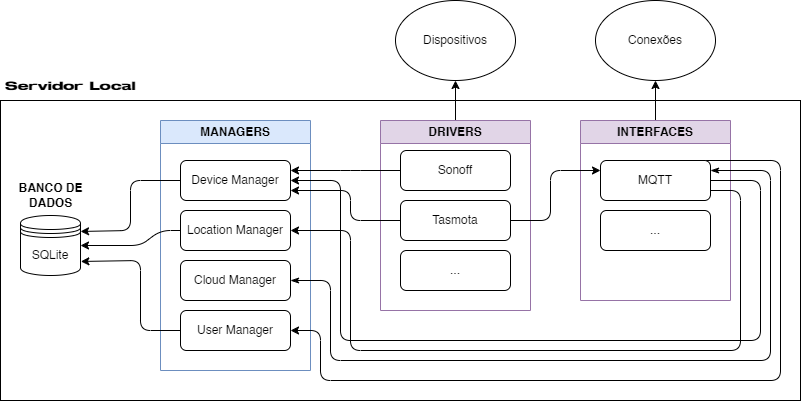

The diagram above was exported from draw.io. Its source (the exported page's mxGraphModel, read from the mxfile embedded in the PNG):
<mxGraphModel dx="1199" dy="787" grid="1" gridSize="10" guides="1" tooltips="1" connect="1" arrows="1" fold="1" page="1" pageScale="1" pageWidth="980" pageHeight="690" math="0" shadow="0">
  <root>
    <mxCell id="0" />
    <mxCell id="1" parent="0" />
    <mxCell id="36" value="" style="rounded=0;whiteSpace=wrap;html=1;" vertex="1" parent="1">
      <mxGeometry x="80" y="260" width="800" height="300" as="geometry" />
    </mxCell>
    <mxCell id="2" value="MANAGERS" style="swimlane;whiteSpace=wrap;html=1;fillColor=#dae8fc;strokeColor=#6c8ebf;" vertex="1" parent="1">
      <mxGeometry x="240" y="280" width="150" height="250" as="geometry" />
    </mxCell>
    <mxCell id="5" value="Location Manager" style="rounded=1;whiteSpace=wrap;html=1;" vertex="1" parent="2">
      <mxGeometry x="20" y="90" width="110" height="40" as="geometry" />
    </mxCell>
    <mxCell id="4" value="Device Manager" style="rounded=1;whiteSpace=wrap;html=1;" vertex="1" parent="2">
      <mxGeometry x="20" y="40" width="110" height="40" as="geometry" />
    </mxCell>
    <mxCell id="3" value="Cloud Manager" style="rounded=1;whiteSpace=wrap;html=1;" vertex="1" parent="2">
      <mxGeometry x="20" y="140" width="110" height="40" as="geometry" />
    </mxCell>
    <mxCell id="6" value="User Manager" style="rounded=1;whiteSpace=wrap;html=1;" vertex="1" parent="2">
      <mxGeometry x="20" y="190" width="110" height="40" as="geometry" />
    </mxCell>
    <mxCell id="7" value="SQLite" style="shape=datastore;whiteSpace=wrap;html=1;" vertex="1" parent="1">
      <mxGeometry x="100" y="375" width="60" height="60" as="geometry" />
    </mxCell>
    <mxCell id="34" style="edgeStyle=none;html=1;" edge="1" parent="1" source="8" target="32">
      <mxGeometry relative="1" as="geometry" />
    </mxCell>
    <mxCell id="8" value="INTERFACES" style="swimlane;whiteSpace=wrap;html=1;fillColor=#e1d5e7;strokeColor=#9673a6;" vertex="1" parent="1">
      <mxGeometry x="660" y="280" width="150" height="180" as="geometry" />
    </mxCell>
    <mxCell id="10" value="MQTT" style="rounded=1;whiteSpace=wrap;html=1;" vertex="1" parent="8">
      <mxGeometry x="20" y="40" width="110" height="40" as="geometry" />
    </mxCell>
    <mxCell id="30" value="..." style="rounded=1;whiteSpace=wrap;html=1;" vertex="1" parent="8">
      <mxGeometry x="20" y="90" width="110" height="40" as="geometry" />
    </mxCell>
    <mxCell id="35" style="edgeStyle=none;html=1;" edge="1" parent="1" source="14" target="33">
      <mxGeometry relative="1" as="geometry" />
    </mxCell>
    <mxCell id="14" value="DRIVERS" style="swimlane;whiteSpace=wrap;html=1;fillColor=#e1d5e7;strokeColor=#9673a6;" vertex="1" parent="1">
      <mxGeometry x="460" y="280" width="150" height="190" as="geometry" />
    </mxCell>
    <mxCell id="15" value="Sonoff" style="rounded=1;whiteSpace=wrap;html=1;" vertex="1" parent="14">
      <mxGeometry x="20" y="30" width="110" height="40" as="geometry" />
    </mxCell>
    <mxCell id="16" value="Tasmota" style="rounded=1;whiteSpace=wrap;html=1;" vertex="1" parent="14">
      <mxGeometry x="20" y="80" width="110" height="40" as="geometry" />
    </mxCell>
    <mxCell id="31" value="..." style="rounded=1;whiteSpace=wrap;html=1;" vertex="1" parent="14">
      <mxGeometry x="20" y="130" width="110" height="40" as="geometry" />
    </mxCell>
    <mxCell id="19" style="edgeStyle=none;html=1;entryX=1.001;entryY=0.266;entryDx=0;entryDy=0;entryPerimeter=0;" edge="1" parent="1" source="4" target="7">
      <mxGeometry relative="1" as="geometry">
        <Array as="points">
          <mxPoint x="210" y="340" />
          <mxPoint x="210" y="390" />
        </Array>
      </mxGeometry>
    </mxCell>
    <mxCell id="20" style="edgeStyle=none;html=1;entryX=1;entryY=0.5;entryDx=0;entryDy=0;" edge="1" parent="1" source="5" target="7">
      <mxGeometry relative="1" as="geometry">
        <Array as="points">
          <mxPoint x="240" y="390" />
          <mxPoint x="220" y="405" />
        </Array>
      </mxGeometry>
    </mxCell>
    <mxCell id="21" style="edgeStyle=none;html=1;entryX=1.006;entryY=0.766;entryDx=0;entryDy=0;entryPerimeter=0;" edge="1" parent="1" source="6" target="7">
      <mxGeometry relative="1" as="geometry">
        <mxPoint x="180" y="450" as="targetPoint" />
        <Array as="points">
          <mxPoint x="220" y="490" />
          <mxPoint x="220" y="420" />
        </Array>
      </mxGeometry>
    </mxCell>
    <mxCell id="22" style="edgeStyle=none;html=1;entryX=1;entryY=0.75;entryDx=0;entryDy=0;" edge="1" parent="1" source="16" target="4">
      <mxGeometry relative="1" as="geometry">
        <Array as="points">
          <mxPoint x="430" y="380" />
          <mxPoint x="430" y="350" />
        </Array>
      </mxGeometry>
    </mxCell>
    <mxCell id="23" style="edgeStyle=none;html=1;entryX=1;entryY=0.25;entryDx=0;entryDy=0;" edge="1" parent="1" source="15" target="4">
      <mxGeometry relative="1" as="geometry">
        <Array as="points">
          <mxPoint x="430" y="330" />
        </Array>
      </mxGeometry>
    </mxCell>
    <mxCell id="24" style="edgeStyle=none;html=1;entryX=0;entryY=0.25;entryDx=0;entryDy=0;" edge="1" parent="1" source="16" target="10">
      <mxGeometry relative="1" as="geometry">
        <Array as="points">
          <mxPoint x="630" y="380" />
          <mxPoint x="630" y="330" />
        </Array>
      </mxGeometry>
    </mxCell>
    <mxCell id="25" style="edgeStyle=none;html=1;entryX=1;entryY=0.5;entryDx=0;entryDy=0;exitX=1;exitY=0.5;exitDx=0;exitDy=0;" edge="1" parent="1" source="10" target="4">
      <mxGeometry relative="1" as="geometry">
        <mxPoint x="760" y="350" as="sourcePoint" />
        <Array as="points">
          <mxPoint x="840" y="340" />
          <mxPoint x="840" y="500" />
          <mxPoint x="420" y="500" />
          <mxPoint x="420" y="340" />
        </Array>
      </mxGeometry>
    </mxCell>
    <mxCell id="27" style="edgeStyle=none;html=1;entryX=1;entryY=0.5;entryDx=0;entryDy=0;exitX=1;exitY=0.75;exitDx=0;exitDy=0;" edge="1" parent="1" source="10" target="5">
      <mxGeometry relative="1" as="geometry">
        <Array as="points">
          <mxPoint x="820" y="350" />
          <mxPoint x="820" y="510" />
          <mxPoint x="430" y="510" />
          <mxPoint x="430" y="390" />
        </Array>
      </mxGeometry>
    </mxCell>
    <mxCell id="28" style="edgeStyle=none;html=1;entryX=1;entryY=0.5;entryDx=0;entryDy=0;exitX=1;exitY=0.25;exitDx=0;exitDy=0;endArrow=classicThin;endFill=1;startArrow=classicThin;startFill=1;" edge="1" parent="1" source="10" target="3">
      <mxGeometry relative="1" as="geometry">
        <mxPoint x="750" y="410" as="sourcePoint" />
        <Array as="points">
          <mxPoint x="850" y="330" />
          <mxPoint x="850" y="520" />
          <mxPoint x="410" y="520" />
          <mxPoint x="410" y="440" />
        </Array>
      </mxGeometry>
    </mxCell>
    <mxCell id="29" style="edgeStyle=none;html=1;entryX=1;entryY=0.5;entryDx=0;entryDy=0;exitX=0.96;exitY=0;exitDx=0;exitDy=0;exitPerimeter=0;" edge="1" parent="1" source="10" target="6">
      <mxGeometry relative="1" as="geometry">
        <mxPoint x="750" y="370" as="sourcePoint" />
        <Array as="points">
          <mxPoint x="860" y="320" />
          <mxPoint x="860" y="540" />
          <mxPoint x="400" y="540" />
          <mxPoint x="400" y="490" />
        </Array>
      </mxGeometry>
    </mxCell>
    <mxCell id="32" value="Conexões" style="ellipse;whiteSpace=wrap;html=1;" vertex="1" parent="1">
      <mxGeometry x="675" y="160" width="120" height="80" as="geometry" />
    </mxCell>
    <mxCell id="33" value="Dispositivos" style="ellipse;whiteSpace=wrap;html=1;" vertex="1" parent="1">
      <mxGeometry x="475" y="160" width="120" height="80" as="geometry" />
    </mxCell>
    <mxCell id="37" value="&lt;b&gt;&lt;font style=&quot;color: rgb(0, 0, 0);&quot;&gt;BANCO DE DADOS&lt;/font&gt;&lt;/b&gt;" style="text;html=1;align=center;verticalAlign=middle;whiteSpace=wrap;rounded=0;" vertex="1" parent="1">
      <mxGeometry x="94.5" y="340" width="71" height="30" as="geometry" />
    </mxCell>
    <mxCell id="38" value="Servidor Local" style="text;html=1;align=center;verticalAlign=middle;whiteSpace=wrap;rounded=0;fontFamily=Stretch Pro;" vertex="1" parent="1">
      <mxGeometry x="80" y="230" width="140" height="30" as="geometry" />
    </mxCell>
  </root>
</mxGraphModel>